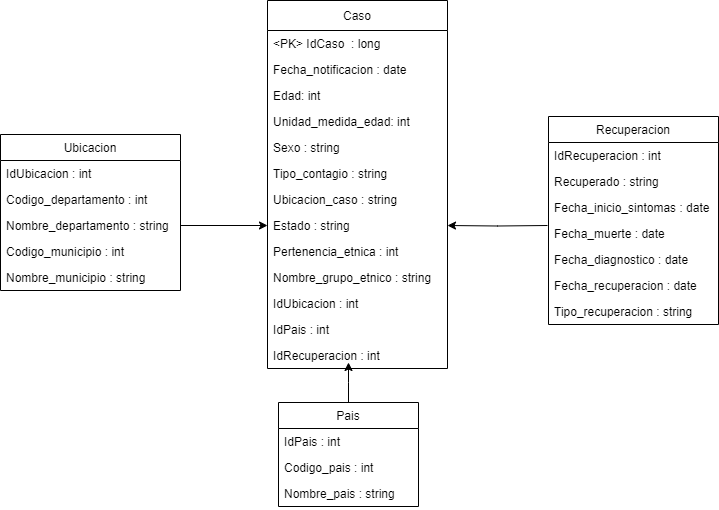

The diagram above was exported from draw.io. Its source (the exported page's mxGraphModel, read from the mxfile embedded in the PNG):
<mxGraphModel dx="1249" dy="542" grid="1" gridSize="10" guides="1" tooltips="1" connect="1" arrows="1" fold="1" page="1" pageScale="1" pageWidth="827" pageHeight="1169" math="0" shadow="0">
  <root>
    <mxCell id="WIyWlLk6GJQsqaUBKTNV-0" />
    <mxCell id="WIyWlLk6GJQsqaUBKTNV-1" parent="WIyWlLk6GJQsqaUBKTNV-0" />
    <mxCell id="rOpdvpSCTNbAjlcctaEk-0" value="Caso" style="swimlane;fontStyle=0;childLayout=stackLayout;horizontal=1;startSize=30;fillColor=none;horizontalStack=0;resizeParent=1;resizeParentMax=0;resizeLast=0;collapsible=1;marginBottom=0;" parent="WIyWlLk6GJQsqaUBKTNV-1" vertex="1">
      <mxGeometry x="360" y="38" width="180" height="368" as="geometry">
        <mxRectangle x="60" y="60" width="70" height="30" as="alternateBounds" />
      </mxGeometry>
    </mxCell>
    <mxCell id="rOpdvpSCTNbAjlcctaEk-1" value="&lt;PK&gt; IdCaso  : long" style="text;strokeColor=none;fillColor=none;align=left;verticalAlign=top;spacingLeft=4;spacingRight=4;overflow=hidden;rotatable=0;points=[[0,0.5],[1,0.5]];portConstraint=eastwest;" parent="rOpdvpSCTNbAjlcctaEk-0" vertex="1">
      <mxGeometry y="30" width="180" height="26" as="geometry" />
    </mxCell>
    <mxCell id="rOpdvpSCTNbAjlcctaEk-5" value="Fecha_notificacion : date" style="text;strokeColor=none;fillColor=none;align=left;verticalAlign=top;spacingLeft=4;spacingRight=4;overflow=hidden;rotatable=0;points=[[0,0.5],[1,0.5]];portConstraint=eastwest;" parent="rOpdvpSCTNbAjlcctaEk-0" vertex="1">
      <mxGeometry y="56" width="180" height="26" as="geometry" />
    </mxCell>
    <mxCell id="rOpdvpSCTNbAjlcctaEk-2" value="Edad: int" style="text;strokeColor=none;fillColor=none;align=left;verticalAlign=top;spacingLeft=4;spacingRight=4;overflow=hidden;rotatable=0;points=[[0,0.5],[1,0.5]];portConstraint=eastwest;" parent="rOpdvpSCTNbAjlcctaEk-0" vertex="1">
      <mxGeometry y="82" width="180" height="26" as="geometry" />
    </mxCell>
    <mxCell id="rOpdvpSCTNbAjlcctaEk-3" value="Unidad_medida_edad: int" style="text;strokeColor=none;fillColor=none;align=left;verticalAlign=top;spacingLeft=4;spacingRight=4;overflow=hidden;rotatable=0;points=[[0,0.5],[1,0.5]];portConstraint=eastwest;" parent="rOpdvpSCTNbAjlcctaEk-0" vertex="1">
      <mxGeometry y="108" width="180" height="26" as="geometry" />
    </mxCell>
    <mxCell id="rOpdvpSCTNbAjlcctaEk-6" value="Sexo : string" style="text;strokeColor=none;fillColor=none;align=left;verticalAlign=top;spacingLeft=4;spacingRight=4;overflow=hidden;rotatable=0;points=[[0,0.5],[1,0.5]];portConstraint=eastwest;" parent="rOpdvpSCTNbAjlcctaEk-0" vertex="1">
      <mxGeometry y="134" width="180" height="26" as="geometry" />
    </mxCell>
    <mxCell id="rOpdvpSCTNbAjlcctaEk-7" value="Tipo_contagio : string" style="text;strokeColor=none;fillColor=none;align=left;verticalAlign=top;spacingLeft=4;spacingRight=4;overflow=hidden;rotatable=0;points=[[0,0.5],[1,0.5]];portConstraint=eastwest;" parent="rOpdvpSCTNbAjlcctaEk-0" vertex="1">
      <mxGeometry y="160" width="180" height="26" as="geometry" />
    </mxCell>
    <mxCell id="rOpdvpSCTNbAjlcctaEk-8" value="Ubicacion_caso : string" style="text;strokeColor=none;fillColor=none;align=left;verticalAlign=top;spacingLeft=4;spacingRight=4;overflow=hidden;rotatable=0;points=[[0,0.5],[1,0.5]];portConstraint=eastwest;" parent="rOpdvpSCTNbAjlcctaEk-0" vertex="1">
      <mxGeometry y="186" width="180" height="26" as="geometry" />
    </mxCell>
    <mxCell id="rOpdvpSCTNbAjlcctaEk-9" value="Estado : string" style="text;strokeColor=none;fillColor=none;align=left;verticalAlign=top;spacingLeft=4;spacingRight=4;overflow=hidden;rotatable=0;points=[[0,0.5],[1,0.5]];portConstraint=eastwest;" parent="rOpdvpSCTNbAjlcctaEk-0" vertex="1">
      <mxGeometry y="212" width="180" height="26" as="geometry" />
    </mxCell>
    <mxCell id="rOpdvpSCTNbAjlcctaEk-10" value="Pertenencia_etnica : int" style="text;strokeColor=none;fillColor=none;align=left;verticalAlign=top;spacingLeft=4;spacingRight=4;overflow=hidden;rotatable=0;points=[[0,0.5],[1,0.5]];portConstraint=eastwest;" parent="rOpdvpSCTNbAjlcctaEk-0" vertex="1">
      <mxGeometry y="238" width="180" height="26" as="geometry" />
    </mxCell>
    <mxCell id="rOpdvpSCTNbAjlcctaEk-11" value="Nombre_grupo_etnico : string" style="text;strokeColor=none;fillColor=none;align=left;verticalAlign=top;spacingLeft=4;spacingRight=4;overflow=hidden;rotatable=0;points=[[0,0.5],[1,0.5]];portConstraint=eastwest;" parent="rOpdvpSCTNbAjlcctaEk-0" vertex="1">
      <mxGeometry y="264" width="180" height="26" as="geometry" />
    </mxCell>
    <mxCell id="rOpdvpSCTNbAjlcctaEk-12" value="IdUbicacion : int" style="text;strokeColor=none;fillColor=none;align=left;verticalAlign=top;spacingLeft=4;spacingRight=4;overflow=hidden;rotatable=0;points=[[0,0.5],[1,0.5]];portConstraint=eastwest;" parent="rOpdvpSCTNbAjlcctaEk-0" vertex="1">
      <mxGeometry y="290" width="180" height="26" as="geometry" />
    </mxCell>
    <mxCell id="rOpdvpSCTNbAjlcctaEk-13" value="IdPais : int" style="text;strokeColor=none;fillColor=none;align=left;verticalAlign=top;spacingLeft=4;spacingRight=4;overflow=hidden;rotatable=0;points=[[0,0.5],[1,0.5]];portConstraint=eastwest;" parent="rOpdvpSCTNbAjlcctaEk-0" vertex="1">
      <mxGeometry y="316" width="180" height="26" as="geometry" />
    </mxCell>
    <mxCell id="rOpdvpSCTNbAjlcctaEk-14" value="IdRecuperacion : int&#10;" style="text;strokeColor=none;fillColor=none;align=left;verticalAlign=top;spacingLeft=4;spacingRight=4;overflow=hidden;rotatable=0;points=[[0,0.5],[1,0.5]];portConstraint=eastwest;" parent="rOpdvpSCTNbAjlcctaEk-0" vertex="1">
      <mxGeometry y="342" width="180" height="26" as="geometry" />
    </mxCell>
    <mxCell id="rOpdvpSCTNbAjlcctaEk-16" value="Ubicacion" style="swimlane;fontStyle=0;childLayout=stackLayout;horizontal=1;startSize=26;fillColor=none;horizontalStack=0;resizeParent=1;resizeParentMax=0;resizeLast=0;collapsible=1;marginBottom=0;" parent="WIyWlLk6GJQsqaUBKTNV-1" vertex="1">
      <mxGeometry x="93" y="172" width="180" height="156" as="geometry" />
    </mxCell>
    <mxCell id="rOpdvpSCTNbAjlcctaEk-17" value="IdUbicacion : int" style="text;strokeColor=none;fillColor=none;align=left;verticalAlign=top;spacingLeft=4;spacingRight=4;overflow=hidden;rotatable=0;points=[[0,0.5],[1,0.5]];portConstraint=eastwest;" parent="rOpdvpSCTNbAjlcctaEk-16" vertex="1">
      <mxGeometry y="26" width="180" height="26" as="geometry" />
    </mxCell>
    <mxCell id="rOpdvpSCTNbAjlcctaEk-18" value="Codigo_departamento : int" style="text;strokeColor=none;fillColor=none;align=left;verticalAlign=top;spacingLeft=4;spacingRight=4;overflow=hidden;rotatable=0;points=[[0,0.5],[1,0.5]];portConstraint=eastwest;" parent="rOpdvpSCTNbAjlcctaEk-16" vertex="1">
      <mxGeometry y="52" width="180" height="26" as="geometry" />
    </mxCell>
    <mxCell id="rOpdvpSCTNbAjlcctaEk-19" value="Nombre_departamento : string" style="text;strokeColor=none;fillColor=none;align=left;verticalAlign=top;spacingLeft=4;spacingRight=4;overflow=hidden;rotatable=0;points=[[0,0.5],[1,0.5]];portConstraint=eastwest;" parent="rOpdvpSCTNbAjlcctaEk-16" vertex="1">
      <mxGeometry y="78" width="180" height="26" as="geometry" />
    </mxCell>
    <mxCell id="rOpdvpSCTNbAjlcctaEk-21" value="Codigo_municipio : int" style="text;strokeColor=none;fillColor=none;align=left;verticalAlign=top;spacingLeft=4;spacingRight=4;overflow=hidden;rotatable=0;points=[[0,0.5],[1,0.5]];portConstraint=eastwest;" parent="rOpdvpSCTNbAjlcctaEk-16" vertex="1">
      <mxGeometry y="104" width="180" height="26" as="geometry" />
    </mxCell>
    <mxCell id="rOpdvpSCTNbAjlcctaEk-20" value="Nombre_municipio : string" style="text;strokeColor=none;fillColor=none;align=left;verticalAlign=top;spacingLeft=4;spacingRight=4;overflow=hidden;rotatable=0;points=[[0,0.5],[1,0.5]];portConstraint=eastwest;" parent="rOpdvpSCTNbAjlcctaEk-16" vertex="1">
      <mxGeometry y="130" width="180" height="26" as="geometry" />
    </mxCell>
    <mxCell id="rOpdvpSCTNbAjlcctaEk-38" style="edgeStyle=orthogonalEdgeStyle;rounded=0;orthogonalLoop=1;jettySize=auto;html=1;exitX=0.5;exitY=0;exitDx=0;exitDy=0;" parent="WIyWlLk6GJQsqaUBKTNV-1" source="rOpdvpSCTNbAjlcctaEk-22" edge="1">
      <mxGeometry relative="1" as="geometry">
        <mxPoint x="441" y="400" as="targetPoint" />
      </mxGeometry>
    </mxCell>
    <mxCell id="rOpdvpSCTNbAjlcctaEk-22" value="Pais" style="swimlane;fontStyle=0;childLayout=stackLayout;horizontal=1;startSize=26;fillColor=none;horizontalStack=0;resizeParent=1;resizeParentMax=0;resizeLast=0;collapsible=1;marginBottom=0;" parent="WIyWlLk6GJQsqaUBKTNV-1" vertex="1">
      <mxGeometry x="371" y="440" width="140" height="104" as="geometry" />
    </mxCell>
    <mxCell id="rOpdvpSCTNbAjlcctaEk-23" value="IdPais : int" style="text;strokeColor=none;fillColor=none;align=left;verticalAlign=top;spacingLeft=4;spacingRight=4;overflow=hidden;rotatable=0;points=[[0,0.5],[1,0.5]];portConstraint=eastwest;" parent="rOpdvpSCTNbAjlcctaEk-22" vertex="1">
      <mxGeometry y="26" width="140" height="26" as="geometry" />
    </mxCell>
    <mxCell id="rOpdvpSCTNbAjlcctaEk-24" value="Codigo_pais : int" style="text;strokeColor=none;fillColor=none;align=left;verticalAlign=top;spacingLeft=4;spacingRight=4;overflow=hidden;rotatable=0;points=[[0,0.5],[1,0.5]];portConstraint=eastwest;" parent="rOpdvpSCTNbAjlcctaEk-22" vertex="1">
      <mxGeometry y="52" width="140" height="26" as="geometry" />
    </mxCell>
    <mxCell id="rOpdvpSCTNbAjlcctaEk-25" value="Nombre_pais : string" style="text;strokeColor=none;fillColor=none;align=left;verticalAlign=top;spacingLeft=4;spacingRight=4;overflow=hidden;rotatable=0;points=[[0,0.5],[1,0.5]];portConstraint=eastwest;" parent="rOpdvpSCTNbAjlcctaEk-22" vertex="1">
      <mxGeometry y="78" width="140" height="26" as="geometry" />
    </mxCell>
    <mxCell id="rOpdvpSCTNbAjlcctaEk-26" value="Recuperacion" style="swimlane;fontStyle=0;childLayout=stackLayout;horizontal=1;startSize=26;fillColor=none;horizontalStack=0;resizeParent=1;resizeParentMax=0;resizeLast=0;collapsible=1;marginBottom=0;" parent="WIyWlLk6GJQsqaUBKTNV-1" vertex="1">
      <mxGeometry x="641" y="154" width="170" height="208" as="geometry" />
    </mxCell>
    <mxCell id="rOpdvpSCTNbAjlcctaEk-27" value="IdRecuperacion : int" style="text;strokeColor=none;fillColor=none;align=left;verticalAlign=top;spacingLeft=4;spacingRight=4;overflow=hidden;rotatable=0;points=[[0,0.5],[1,0.5]];portConstraint=eastwest;" parent="rOpdvpSCTNbAjlcctaEk-26" vertex="1">
      <mxGeometry y="26" width="170" height="26" as="geometry" />
    </mxCell>
    <mxCell id="rOpdvpSCTNbAjlcctaEk-28" value="Recuperado : string" style="text;strokeColor=none;fillColor=none;align=left;verticalAlign=top;spacingLeft=4;spacingRight=4;overflow=hidden;rotatable=0;points=[[0,0.5],[1,0.5]];portConstraint=eastwest;" parent="rOpdvpSCTNbAjlcctaEk-26" vertex="1">
      <mxGeometry y="52" width="170" height="26" as="geometry" />
    </mxCell>
    <mxCell id="rOpdvpSCTNbAjlcctaEk-29" value="Fecha_inicio_sintomas : date" style="text;strokeColor=none;fillColor=none;align=left;verticalAlign=top;spacingLeft=4;spacingRight=4;overflow=hidden;rotatable=0;points=[[0,0.5],[1,0.5]];portConstraint=eastwest;" parent="rOpdvpSCTNbAjlcctaEk-26" vertex="1">
      <mxGeometry y="78" width="170" height="26" as="geometry" />
    </mxCell>
    <mxCell id="rOpdvpSCTNbAjlcctaEk-33" value="Fecha_muerte : date" style="text;strokeColor=none;fillColor=none;align=left;verticalAlign=top;spacingLeft=4;spacingRight=4;overflow=hidden;rotatable=0;points=[[0,0.5],[1,0.5]];portConstraint=eastwest;" parent="rOpdvpSCTNbAjlcctaEk-26" vertex="1">
      <mxGeometry y="104" width="170" height="26" as="geometry" />
    </mxCell>
    <mxCell id="rOpdvpSCTNbAjlcctaEk-32" value="Fecha_diagnostico : date" style="text;strokeColor=none;fillColor=none;align=left;verticalAlign=top;spacingLeft=4;spacingRight=4;overflow=hidden;rotatable=0;points=[[0,0.5],[1,0.5]];portConstraint=eastwest;" parent="rOpdvpSCTNbAjlcctaEk-26" vertex="1">
      <mxGeometry y="130" width="170" height="26" as="geometry" />
    </mxCell>
    <mxCell id="rOpdvpSCTNbAjlcctaEk-31" value="Fecha_recuperacion : date" style="text;strokeColor=none;fillColor=none;align=left;verticalAlign=top;spacingLeft=4;spacingRight=4;overflow=hidden;rotatable=0;points=[[0,0.5],[1,0.5]];portConstraint=eastwest;" parent="rOpdvpSCTNbAjlcctaEk-26" vertex="1">
      <mxGeometry y="156" width="170" height="26" as="geometry" />
    </mxCell>
    <mxCell id="rOpdvpSCTNbAjlcctaEk-30" value="Tipo_recuperacion : string" style="text;strokeColor=none;fillColor=none;align=left;verticalAlign=top;spacingLeft=4;spacingRight=4;overflow=hidden;rotatable=0;points=[[0,0.5],[1,0.5]];portConstraint=eastwest;" parent="rOpdvpSCTNbAjlcctaEk-26" vertex="1">
      <mxGeometry y="182" width="170" height="26" as="geometry" />
    </mxCell>
    <mxCell id="rOpdvpSCTNbAjlcctaEk-40" style="edgeStyle=orthogonalEdgeStyle;rounded=0;orthogonalLoop=1;jettySize=auto;html=1;exitX=1;exitY=0.5;exitDx=0;exitDy=0;entryX=0;entryY=0.5;entryDx=0;entryDy=0;" parent="WIyWlLk6GJQsqaUBKTNV-1" source="rOpdvpSCTNbAjlcctaEk-19" target="rOpdvpSCTNbAjlcctaEk-9" edge="1">
      <mxGeometry relative="1" as="geometry" />
    </mxCell>
    <mxCell id="rOpdvpSCTNbAjlcctaEk-41" style="edgeStyle=orthogonalEdgeStyle;rounded=0;orthogonalLoop=1;jettySize=auto;html=1;entryX=1;entryY=0.5;entryDx=0;entryDy=0;" parent="WIyWlLk6GJQsqaUBKTNV-1" target="rOpdvpSCTNbAjlcctaEk-9" edge="1">
      <mxGeometry relative="1" as="geometry">
        <mxPoint x="640" y="263" as="sourcePoint" />
      </mxGeometry>
    </mxCell>
  </root>
</mxGraphModel>